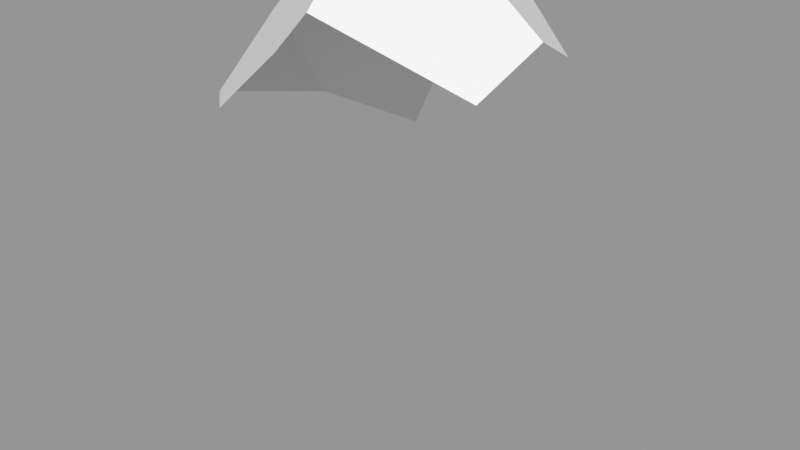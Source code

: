 # Source: Rock_Round_m_2C_16.blend  (saved by Blender 3.0.42; exported with 4.5.12 LTS)
import bpy
from mathutils import Matrix  # noqa: F401  (used for matrix-valued properties, if any)

bpy.ops.wm.read_factory_settings(use_empty=True)
scene = bpy.context.scene
scene.name = 'Scene'

# ---- images (referenced by path relative to the original .blend; pixels are not part of the script)
import os
ASSET_DIR = os.environ.get("B2B_ASSET_DIR", "")  # directory of the original .blend (textures are referenced by path, not embedded)
HERE = os.path.dirname(os.path.abspath(__file__))  # packed textures are extracted next to this script under _unpacked/

def load_image(name, relpath, width, height, colorspace="sRGB"):
    """Load a texture the original file referenced (path relative to the .blend, or extracted next to this script)."""
    p = next((c for c in (os.path.join(HERE, relpath), os.path.join(ASSET_DIR, relpath)) if relpath and os.path.exists(c)), "")
    if p:
        img = bpy.data.images.load(p, check_existing=True)
        img.name = name
    else:  # same state as the original file: an image datablock whose file is absent (Cycles renders it pink)
        img = bpy.data.images.new(name, width, height)
        img.source = "FILE"
        img.filepath = "//" + (relpath or name)
    img.colorspace_settings.name = colorspace
    return img
img_rocks_texture_atlas_1024x1024_png = load_image('Rocks_Texture_Atlas_1024x1024.png', 'Rocks_Texture_Atlas_1024x1024.png', 1024, 1024, 'sRGB')

# ---- materials (node trees are filled in below, after node groups)
mat_rocks_040 = bpy.data.materials.new('Rocks.040')
mat_rocks_040.use_transparent_shadow = False
mat_rocks_040.diffuse_color = (1.0, 1.0, 1.0, 1.0)
mat_rocks_040.roughness = 0.69
mat_rocks_040.specular_intensity = 0.0
mat_material_035 = bpy.data.materials.new('Material.035')
mat_material_035.use_transparent_shadow = False
mat_material_035.roughness = 0.5

# ---- material node trees
mat_rocks_040.use_nodes = True; mat_rocks_040.node_tree.nodes.clear()
_N = mat_rocks_040.node_tree.nodes; _L = mat_rocks_040.node_tree.links
n0 = _N.new('ShaderNodeBsdfPrincipled'); n0.name = 'Principled BSDF'; n0.location = (10, 300)
n0.distribution = 'GGX'
n0.subsurface_method = 'RANDOM_WALK_SKIN'
n0.inputs[2].default_value = 0.69
n0.inputs[3].default_value = 1.45
n0.inputs[4].default_value = 0.0
n0.inputs[13].default_value = 0.0
n1 = _N.new('ShaderNodeOutputMaterial'); n1.name = 'Material Output'; n1.location = (300, 300)
n2 = _N.new('ShaderNodeNormalMap'); n2.name = 'Normal Map'; n2.location = (-300, -300)
n2.label = 'Normal/Map'
n3 = _N.new('ShaderNodeTexImage'); n3.name = 'Image Texture'; n3.location = (-300, 600)
n3.image = img_rocks_texture_atlas_1024x1024_png
_L.new(n0.outputs[0], n1.inputs[0])
_L.new(n2.outputs[0], n0.inputs[5])
_L.new(n3.outputs[0], n0.inputs[0])
n1.is_active_output = True
mat_material_035.use_nodes = True; mat_material_035.node_tree.nodes.clear()
_N = mat_material_035.node_tree.nodes; _L = mat_material_035.node_tree.links
n0 = _N.new('ShaderNodeBsdfPrincipled'); n0.name = 'Principled BSDF'; n0.location = (10, 300)
n0.distribution = 'GGX'
n0.subsurface_method = 'RANDOM_WALK_SKIN'
n0.inputs[3].default_value = 1.45
n0.inputs[27].default_value = (0.0, 0.0, 0.0, 1.0)
n0.inputs[28].default_value = 1.0
n1 = _N.new('ShaderNodeOutputMaterial'); n1.name = 'Material Output'; n1.location = (300, 300)
n2 = _N.new('ShaderNodeNormalMap'); n2.name = 'Normal Map'; n2.location = (-300, -300)
n2.label = 'Normal/Map'
n2.inputs[0].default_value = 0.0
_L.new(n0.outputs[0], n1.inputs[0])
_L.new(n2.outputs[0], n0.inputs[5])
n1.is_active_output = True

# ---- meshes
me_rock_round_m_2c_16 = bpy.data.meshes.new('Rock_Round_m_2C_16')
me_rock_round_m_2c_16.from_pydata([(38.5, 132.2, -5.231), (4.321, 138.3, -38.5), (12.82, 148.0, -10.23), (-4.571, 149.0, 17.65), (-14.15, 0.0, 38.5), (-25.1, 43.74, -38.5), (-38.5, 20.99, -9.917), (-38.5, 10.62, -1.119), (-29.07, 0.0, 1.359), (-38.5, 128.8, 5.287), (-33.17, 135.9, 2.508), (-2.779, 136.0, -38.5), (-25.81, 86.05, -38.5), (-38.5, 100.0, -12.65), (-38.5, 111.2, 26.48), (-24.99, 113.4, 38.5), (-38.5, 24.36, 26.05), (-24.43, 12.94, 38.5), (38.5, 47.16, 38.5), (38.5, 124.2, 20.3), (1.136, 140.9, 33.67), (-4.611, 131.7, 38.5), (38.5, 20.99, 38.5), (0.2984, 0.0, 38.5), (35.73, 0.0, -4.64), (38.5, 5.072, 3.229), (-10.83, 32.08, -38.5), (1.93, 0.0, -20.12), (33.6, 0.0, -13.77), (38.5, 125.6, -16.85), (10.98, 133.5, -38.5), (38.5, 36.34, -21.18), (35.18, 22.43, -24.52), (16.46, 43.17, -38.5)], [], [(20, 18, 19), (2, 1, 11), (16, 7, 8), (3, 20, 19), (25, 23, 24), (31, 25, 24), (30, 33, 11), (30, 1, 2), (18, 25, 19), (20, 21, 18), (2, 3, 19, 0), (15, 23, 18, 21), (33, 26, 12, 11), (13, 9, 10), (8, 4, 17), (17, 16, 8), (14, 9, 13), (27, 8, 6, 26), (7, 16, 6), (21, 20, 3), (27, 24, 23, 8), (9, 14, 10), (15, 21, 3), (5, 6, 13, 12), (25, 22, 23), (31, 0, 19, 25), (15, 17, 23), (4, 23, 17), (22, 18, 23), (32, 33, 31), (15, 14, 16, 17), (23, 4, 8), (3, 2, 11, 10), (28, 24, 27), (8, 7, 6), (6, 5, 26), (29, 31, 33, 30), (29, 30, 2, 0), (26, 33, 27), (24, 28, 31), (32, 31, 28), (33, 32, 28, 27), (1, 30, 11), (5, 12, 26), (11, 12, 13, 10), (29, 0, 31), (14, 15, 3, 10), (22, 25, 18), (16, 14, 13, 6)])
me_rock_round_m_2c_16.polygons.foreach_set('use_smooth', [True] * 49)
me_rock_round_m_2c_16.polygons.foreach_set('material_index', [0, 1, 0, 1, 0, 0, 0, 1, 0, 0, 1, 0, 0, 1, 0, 0, 1, 0, 0, 1, 0, 1, 1, 0, 0, 0, 0, 0, 0, 0, 0, 0, 1, 0, 0, 0, 0, 1, 0, 0, 0, 0, 1, 0, 1, 0, 1, 0, 0])
_k = set([(0, 2), (0, 19), (0, 29), (1, 2), (1, 11), (1, 30), (2, 3), (3, 10), (3, 20), (4, 8), (4, 17), (4, 23), (5, 6), (5, 12), (5, 26), (6, 7), (6, 13), (7, 8), (7, 16), (8, 27), (9, 10), (9, 13), (9, 14), (10, 11), (11, 12), (12, 13), (14, 15), (14, 16), (15, 17), (15, 21), (16, 17), (18, 19), (18, 21), (18, 22), (19, 20), (20, 21), (22, 23), (22, 25), (23, 24), (24, 25), (24, 28), (25, 31), (26, 27), (26, 33), (27, 28), (28, 32), (29, 30), (29, 31), (30, 33), (31, 32), (32, 33)])
me_rock_round_m_2c_16.attributes.new('sharp_edge', 'BOOLEAN', 'EDGE').data.foreach_set('value', [ (min(e.vertices), max(e.vertices)) in _k for e in me_rock_round_m_2c_16.edges])
_uv = me_rock_round_m_2c_16.uv_layers.new(name='UVMap')
_uv.uv.foreach_set('vector', [7.356, 7.719, 7.162, 7.51, 7.321, 7.51, 7.448, 1.259, 7.547, 1.161, 7.57, 1.185, 7.33, 7.506, 7.215, 7.51, 7.224, 7.46, 7.432, 1.441, 7.371, 1.487, 7.283, 1.293, 7.231, 7.081, 7.376, 7.297, 7.197, 7.098, 7.687, 7.315, 7.769, 7.432, 7.734, 7.437, 7.531, 7.545, 7.553, 7.799, 7.474, 7.538, 7.525, 1.136, 7.547, 1.161, 7.448, 1.259, 7.93, 7.366, 7.769, 7.432, 7.893, 7.133, 7.356, 7.719, 7.337, 7.752, 7.162, 7.51, 7.448, 1.259, 7.432, 1.441, 7.283, 1.293, 7.351, 1.186, 7.299, 7.866, 7.065, 7.724, 7.162, 7.51, 7.337, 7.752, 7.553, 7.799, 7.441, 7.83, 7.379, 7.678, 7.474, 7.538, 7.671, 1.71, 7.73, 1.609, 7.744, 1.628, 7.224, 7.46, 7.376, 7.378, 7.379, 7.431, 7.379, 7.431, 7.33, 7.506, 7.224, 7.46, 7.852, 7.531, 7.888, 7.649, 7.829, 7.75, 7.134, 7.286, 7.224, 7.46, 7.181, 7.506, 7.065, 7.348, 7.644, 7.686, 7.672, 7.535, 7.666, 7.735, 7.376, 1.524, 7.371, 1.487, 7.432, 1.441, 7.134, 7.286, 7.197, 7.098, 7.376, 7.297, 7.224, 7.46, 7.57, 1.495, 7.512, 1.58, 7.561, 1.468, 7.438, 1.586, 7.376, 1.524, 7.432, 1.441, 7.713, 7.903, 7.666, 7.735, 7.829, 7.75, 7.8, 7.902, 7.231, 7.081, 7.379, 7.077, 7.376, 7.297, 7.687, 7.315, 7.795, 7.077, 7.893, 7.133, 7.769, 7.432, 7.299, 7.866, 7.091, 7.863, 7.065, 7.724, 7.065, 7.805, 7.065, 7.724, 7.091, 7.863, 7.108, 7.51, 7.162, 7.51, 7.065, 7.724, 7.631, 7.857, 7.553, 7.799, 7.644, 7.818, 7.299, 7.866, 7.294, 7.942, 7.115, 7.942, 7.091, 7.863, 7.376, 7.297, 7.376, 7.378, 7.224, 7.46, 7.432, 1.441, 7.448, 1.259, 7.57, 1.185, 7.561, 1.468, 7.16, 7.11, 7.197, 7.098, 7.134, 7.286, 7.224, 7.46, 7.215, 7.51, 7.181, 7.506, 7.181, 7.506, 7.067, 7.424, 7.065, 7.348, 7.644, 7.567, 7.644, 7.818, 7.553, 7.799, 7.531, 7.545, 7.38, 1.132, 7.525, 1.136, 7.448, 1.259, 7.351, 1.186, 7.441, 7.83, 7.553, 7.799, 7.493, 7.92, 7.734, 7.437, 7.697, 7.426, 7.687, 7.315, 7.665, 7.35, 7.687, 7.315, 7.697, 7.426, 7.553, 7.799, 7.631, 7.857, 7.624, 7.92, 7.493, 7.92, 7.503, 7.531, 7.531, 7.545, 7.474, 7.538, 7.382, 7.797, 7.379, 7.678, 7.441, 7.83, 7.744, 1.876, 7.642, 1.862, 7.671, 1.71, 7.744, 1.628, 7.746, 7.079, 7.795, 7.077, 7.687, 7.315, 7.512, 1.58, 7.438, 1.586, 7.432, 1.441, 7.561, 1.468, 7.917, 7.437, 7.769, 7.432, 7.93, 7.366, 7.672, 7.535, 7.852, 7.531, 7.829, 7.75, 7.666, 7.735])
me_rock_round_m_2c_16.materials.append(mat_rocks_040)
me_rock_round_m_2c_16.materials.append(mat_material_035)
me_rock_round_m_2c_16.use_remesh_fix_poles = True
me_rock_round_m_2c_16.use_remesh_preserve_attributes = False
me_rock_round_m_2c_16.update()
me_rock_round_m_2c_16.normals_split_custom_set([tuple(v) for v in zip(*[iter([0.4109, 0.2095, 0.8873, 0.4109, 0.2095, 0.8873, 0.4109, 0.2095, 0.8873, -0.3063, 0.925, -0.225, -0.3063, 0.925, -0.225, -0.3063, 0.925, -0.225, -0.747, -0.5934, 0.2999, -0.747, -0.5934, 0.2999, -0.747, -0.5934, 0.2999, 0.4697, 0.8431, 0.262, 0.4697, 0.8431, 0.262, 0.4697, 0.8431, 0.262, 0.4478, -0.815, 0.3678, 0.4478, -0.815, 0.3678, 0.4478, -0.815, 0.3678, 0.9586, -0.1751, -0.2243, 0.9586, -0.1751, -0.2243, 0.9586, -0.1751, -0.2243, -3.182e-07, 0.0, -1.0, -3.012e-08, 0.0, -1.0, -2.031e-07, 0.0, -1.0, 0.5354, 0.7365, -0.4134, 0.5354, 0.7365, -0.4134, 0.5354, 0.7365, -0.4134, 1.0, 0.0, 0.0, 1.0, 0.0, 0.0, 1.0, 0.0, 0.0, 0.4109, 0.2095, 0.8873, 0.4109, 0.2095, 0.8873, 0.4109, 0.2095, 0.8873, 0.4697, 0.8431, 0.262, 0.4697, 0.8431, 0.262, 0.4697, 0.8431, 0.262, 0.4697, 0.8431, 0.262, 4.587e-09, 0.0, 1.0, 1.623e-08, 0.0, 1.0, 0.0, 0.0, 1.0, 0.0, 0.0, 1.0, -3.012e-08, 0.0, -1.0, 0.0, 0.0, -1.0, 0.0, 0.0, -1.0, -2.031e-07, 0.0, -1.0, -0.7537, 0.3476, -0.5578, -0.7537, 0.3476, -0.5578, -0.7537, 0.3476, -0.5578, -0.747, -0.5934, 0.2999, -0.747, -0.5934, 0.2999, -0.747, -0.5934, 0.2999, -0.747, -0.5934, 0.2999, -0.747, -0.5934, 0.2999, -0.747, -0.5934, 0.2999, -1.0, 4.177e-09, 0.0, -1.0, 0.0, 0.0, -1.0, 5.218e-09, 0.0, -0.4671, -0.5721, -0.6742, -0.4671, -0.5721, -0.6742, -0.4671, -0.5721, -0.6742, -0.4671, -0.5721, -0.6742, -1.0, 0.0, 0.0, -1.0, 5.986e-09, 0.0, -1.0, 4.483e-09, 0.0, -0.5692, 0.6328, 0.525, -0.5692, 0.6328, 0.525, -0.5692, 0.6328, 0.525, 0.0, -1.0, 0.0, 0.0, -1.0, 0.0, 0.0, -1.0, 0.0, 0.0, -1.0, 0.0, -0.5692, 0.6328, 0.525, -0.5692, 0.6328, 0.525, -0.5692, 0.6328, 0.525, -0.5692, 0.6328, 0.525, -0.5692, 0.6328, 0.525, -0.5692, 0.6328, 0.525, -0.9007, -0.01504, -0.4341, -0.9007, -0.01504, -0.4341, -0.9007, -0.01504, -0.4341, -0.9007, -0.01504, -0.4341, 0.4478, -0.815, 0.3678, 0.4478, -0.815, 0.3678, 0.4478, -0.815, 0.3678, 1.0, 0.0, 0.0, 1.0, 0.0, 0.0, 1.0, 0.0, 0.0, 1.0, 0.0, 0.0, 4.587e-09, 0.0, 1.0, 4.097e-08, 0.0, 1.0, 1.623e-08, 0.0, 1.0, 0.0, 0.0, 1.0, 1.623e-08, 0.0, 1.0, 4.097e-08, 0.0, 1.0, 0.0, 0.0, 1.0, 0.0, 0.0, 1.0, 1.623e-08, 0.0, 1.0, 0.6245, 0.03787, -0.7801, 0.6245, 0.03787, -0.7801, 0.6245, 0.03787, -0.7801, -0.6644, -0.003684, 0.7474, -0.6644, -0.003684, 0.7474, -0.6644, -0.003684, 0.7474, -0.6644, -0.003684, 0.7474, 0.0, -1.0, 0.0, 0.0, -1.0, 0.0, 0.0, -1.0, 0.0, -0.3063, 0.925, -0.225, -0.3063, 0.925, -0.225, -0.3063, 0.925, -0.225, -0.3063, 0.925, -0.225, 0.0, -1.0, 0.0, 0.0, -1.0, 0.0, 0.0, -1.0, 0.0, -0.4671, -0.5721, -0.6742, -0.4671, -0.5721, -0.6742, -0.4671, -0.5721, -0.6742, -0.4671, -0.5721, -0.6742, -0.4671, -0.5721, -0.6742, -0.4671, -0.5721, -0.6742, 0.6245, 0.03787, -0.7801, 0.6245, 0.03787, -0.7801, 0.6245, 0.03787, -0.7801, 0.6245, 0.03787, -0.7801, 0.5354, 0.7365, -0.4134, 0.5354, 0.7365, -0.4134, 0.5354, 0.7365, -0.4134, 0.5354, 0.7365, -0.4134, 0.1769, -0.4354, -0.8827, 0.1769, -0.4354, -0.8827, 0.1769, -0.4354, -0.8827, 0.9586, -0.1751, -0.2243, 0.9586, -0.1751, -0.2243, 0.9586, -0.1751, -0.2243, 0.9586, -0.1751, -0.2243, 0.9586, -0.1751, -0.2243, 0.9586, -0.1751, -0.2243, 0.1769, -0.4354, -0.8827, 0.1769, -0.4354, -0.8827, 0.1769, -0.4354, -0.8827, 0.1769, -0.4354, -0.8827, 0.0, 0.0, -1.0, -3.182e-07, 0.0, -1.0, -2.031e-07, 0.0, -1.0, 0.0, 0.0, -1.0, 0.0, 0.0, -1.0, 0.0, 0.0, -1.0, -0.7537, 0.3476, -0.5578, -0.7537, 0.3476, -0.5578, -0.7537, 0.3476, -0.5578, -0.7537, 0.3476, -0.5578, 1.0, 0.0, 0.0, 1.0, 0.0, 0.0, 1.0, 0.0, 0.0, -0.5692, 0.6328, 0.525, -0.5692, 0.6328, 0.525, -0.5692, 0.6328, 0.525, -0.5692, 0.6328, 0.525, 1.0, 0.0, 0.0, 1.0, 0.0, 0.0, 1.0, 0.0, 0.0, -1.0, 5.986e-09, 0.0, -1.0, 4.177e-09, 0.0, -1.0, 5.218e-09, 0.0, -1.0, 4.483e-09, 0.0])] * 3)])

# ---- objects
ob_rock_round_m_2c_16 = bpy.data.objects.new('Rock_Round_m_2C_16', me_rock_round_m_2c_16)

# ---- transforms, parenting, visibility, modifiers, constraints
ob_rock_round_m_2c_16.location = (0.0, 0.0, 0.0)
ob_rock_round_m_2c_16.rotation_euler = (1.571, -0.0, 0.0)
ob_rock_round_m_2c_16.scale = (0.01, 0.01, 0.01)
ob_rock_round_m_2c_16.color = (0.8, 0.8, 0.8, 1.0)

# ---- collection membership
scene.collection.objects.link(ob_rock_round_m_2c_16)

# ---- scene / render settings (as saved in the file)
scene.frame_start = 1; scene.frame_end = 250; scene.frame_set(1)
scene.render.engine = 'BLENDER_EEVEE_NEXT'
scene.cycles.sampling_pattern = 'TABULATED_SOBOL'
scene.cycles.use_light_tree = False
scene.view_settings.view_transform = 'Standard'
bpy.context.view_layer.update()

# ---- added for rendering (the .blend has no active camera and no usable light): camera, sun + grey world if the file has none
cam_auto = bpy.data.cameras.new('AutoCamera')
cam_auto.lens = 50.0
cam_auto.sensor_width = 36.0
cam_auto.clip_end = 1000.0
ob_auto_camera = bpy.data.objects.new('AutoCamera', cam_auto)
scene.collection.objects.link(ob_auto_camera)
ob_auto_camera.location = (1.70785, -2.04942, 2.1115)
ob_auto_camera.rotation_euler = (1.09748, -7.21219e-08, 0.694738)
scene.camera = ob_auto_camera
light_auto_sun = bpy.data.lights.new('AutoSun', 'SUN')
light_auto_sun.energy = 3.0
light_auto_sun.angle = 0.0523599
ob_auto_sun = bpy.data.objects.new('AutoSun', light_auto_sun)
scene.collection.objects.link(ob_auto_sun)
ob_auto_sun.rotation_euler = (0.872665, 0.174533, 0.523599)
if scene.world is None:
    world_auto = bpy.data.worlds.new('AutoWorld')
    world_auto.color = (0.3, 0.3, 0.3)
    scene.world = world_auto
bpy.context.view_layer.update()
